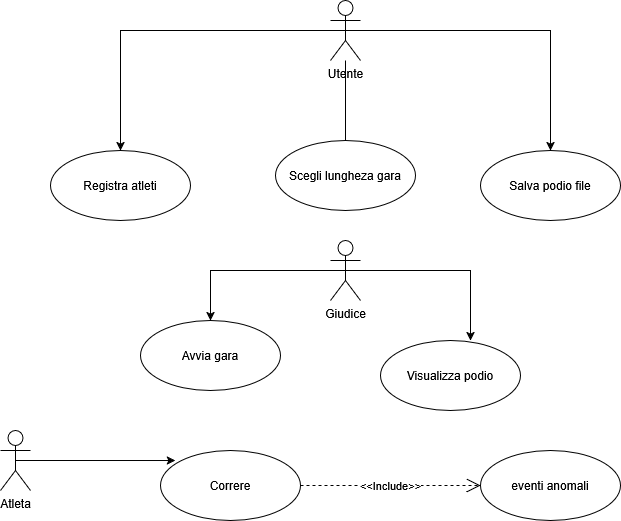

The diagram above was exported from draw.io. Its source (the exported page's mxGraphModel, read from the mxfile embedded in the PNG):
<mxGraphModel dx="1426" dy="787" grid="1" gridSize="10" guides="1" tooltips="1" connect="1" arrows="1" fold="1" page="1" pageScale="1" pageWidth="827" pageHeight="1169" math="0" shadow="0">
  <root>
    <mxCell id="0" />
    <mxCell id="1" parent="0" />
    <mxCell id="ws4Fc0h2KzNDBUdHjU-j-22" edge="1" parent="1" source="ws4Fc0h2KzNDBUdHjU-j-1" style="edgeStyle=orthogonalEdgeStyle;rounded=0;orthogonalLoop=1;jettySize=auto;html=1;exitX=0.5;exitY=0.5;exitDx=0;exitDy=0;exitPerimeter=0;entryX=0.5;entryY=0;entryDx=0;entryDy=0;" target="ws4Fc0h2KzNDBUdHjU-j-4">
      <mxGeometry relative="1" as="geometry" />
    </mxCell>
    <mxCell id="ws4Fc0h2KzNDBUdHjU-j-23" edge="1" parent="1" source="ws4Fc0h2KzNDBUdHjU-j-1" style="edgeStyle=orthogonalEdgeStyle;rounded=0;orthogonalLoop=1;jettySize=auto;html=1;exitX=0.5;exitY=0.5;exitDx=0;exitDy=0;exitPerimeter=0;entryX=0.5;entryY=0;entryDx=0;entryDy=0;" target="ws4Fc0h2KzNDBUdHjU-j-6">
      <mxGeometry relative="1" as="geometry" />
    </mxCell>
    <mxCell id="ws4Fc0h2KzNDBUdHjU-j-1" parent="1" style="shape=umlActor;verticalLabelPosition=bottom;verticalAlign=top;html=1;outlineConnect=0;" value="Utente" vertex="1">
      <mxGeometry height="60" width="30" x="380" y="30" as="geometry" />
    </mxCell>
    <mxCell id="ws4Fc0h2KzNDBUdHjU-j-20" edge="1" parent="1" source="ws4Fc0h2KzNDBUdHjU-j-2" style="edgeStyle=orthogonalEdgeStyle;rounded=0;orthogonalLoop=1;jettySize=auto;html=1;exitX=0.5;exitY=0.5;exitDx=0;exitDy=0;exitPerimeter=0;" target="ws4Fc0h2KzNDBUdHjU-j-7">
      <mxGeometry relative="1" as="geometry" />
    </mxCell>
    <mxCell id="ws4Fc0h2KzNDBUdHjU-j-2" parent="1" style="shape=umlActor;verticalLabelPosition=bottom;verticalAlign=top;html=1;outlineConnect=0;" value="Giudice" vertex="1">
      <mxGeometry height="60" width="30" x="380" y="270" as="geometry" />
    </mxCell>
    <mxCell id="ws4Fc0h2KzNDBUdHjU-j-3" parent="1" style="shape=umlActor;verticalLabelPosition=bottom;verticalAlign=top;html=1;outlineConnect=0;" value="Atleta" vertex="1">
      <mxGeometry height="60" width="30" x="50" y="460" as="geometry" />
    </mxCell>
    <mxCell id="ws4Fc0h2KzNDBUdHjU-j-4" parent="1" style="ellipse;whiteSpace=wrap;html=1;" value="Registra atleti" vertex="1">
      <mxGeometry height="70" width="140" x="100" y="180" as="geometry" />
    </mxCell>
    <mxCell id="ws4Fc0h2KzNDBUdHjU-j-5" parent="1" style="ellipse;whiteSpace=wrap;html=1;" value="Scegli lungheza gara" vertex="1">
      <mxGeometry height="70" width="140" x="325" y="170" as="geometry" />
    </mxCell>
    <mxCell id="ws4Fc0h2KzNDBUdHjU-j-6" parent="1" style="ellipse;whiteSpace=wrap;html=1;" value="Salva podio file" vertex="1">
      <mxGeometry height="70" width="140" x="530" y="180" as="geometry" />
    </mxCell>
    <mxCell id="ws4Fc0h2KzNDBUdHjU-j-7" parent="1" style="ellipse;whiteSpace=wrap;html=1;" value="Avvia gara" vertex="1">
      <mxGeometry height="70" width="140" x="190" y="350" as="geometry" />
    </mxCell>
    <mxCell id="ws4Fc0h2KzNDBUdHjU-j-8" parent="1" style="ellipse;whiteSpace=wrap;html=1;" value="Visualizza podio" vertex="1">
      <mxGeometry height="70" width="140" x="430" y="370" as="geometry" />
    </mxCell>
    <mxCell id="ws4Fc0h2KzNDBUdHjU-j-9" parent="1" style="ellipse;whiteSpace=wrap;html=1;" value="Correre" vertex="1">
      <mxGeometry height="70" width="140" x="210" y="480" as="geometry" />
    </mxCell>
    <mxCell id="ws4Fc0h2KzNDBUdHjU-j-10" parent="1" style="ellipse;whiteSpace=wrap;html=1;" value="eventi anomali" vertex="1">
      <mxGeometry height="70" width="140" x="530" y="480" as="geometry" />
    </mxCell>
    <mxCell id="ws4Fc0h2KzNDBUdHjU-j-15" edge="1" parent="1" source="ws4Fc0h2KzNDBUdHjU-j-1" style="endArrow=none;html=1;edgeStyle=orthogonalEdgeStyle;rounded=0;" value="">
      <mxGeometry relative="1" as="geometry">
        <mxPoint x="330" y="400" as="sourcePoint" />
        <mxPoint x="395" y="170" as="targetPoint" />
      </mxGeometry>
    </mxCell>
    <mxCell id="ws4Fc0h2KzNDBUdHjU-j-21" edge="1" parent="1" source="ws4Fc0h2KzNDBUdHjU-j-2" style="edgeStyle=orthogonalEdgeStyle;rounded=0;orthogonalLoop=1;jettySize=auto;html=1;exitX=0.5;exitY=0.5;exitDx=0;exitDy=0;exitPerimeter=0;entryX=0.643;entryY=0;entryDx=0;entryDy=0;entryPerimeter=0;" target="ws4Fc0h2KzNDBUdHjU-j-8">
      <mxGeometry relative="1" as="geometry" />
    </mxCell>
    <mxCell id="ws4Fc0h2KzNDBUdHjU-j-24" edge="1" parent="1" source="ws4Fc0h2KzNDBUdHjU-j-3" style="edgeStyle=orthogonalEdgeStyle;rounded=0;orthogonalLoop=1;jettySize=auto;html=1;exitX=0.5;exitY=0.5;exitDx=0;exitDy=0;exitPerimeter=0;entryX=0.107;entryY=0.143;entryDx=0;entryDy=0;entryPerimeter=0;" target="ws4Fc0h2KzNDBUdHjU-j-9">
      <mxGeometry relative="1" as="geometry" />
    </mxCell>
    <mxCell id="ws4Fc0h2KzNDBUdHjU-j-25" edge="1" parent="1" source="ws4Fc0h2KzNDBUdHjU-j-9" style="endArrow=open;endSize=12;dashed=1;html=1;rounded=0;exitX=1;exitY=0.5;exitDx=0;exitDy=0;" target="ws4Fc0h2KzNDBUdHjU-j-10" value="&amp;lt;&amp;lt;Include&amp;gt;&amp;gt;">
      <mxGeometry relative="1" width="160" as="geometry">
        <mxPoint x="330" y="400" as="sourcePoint" />
        <mxPoint x="490" y="400" as="targetPoint" />
      </mxGeometry>
    </mxCell>
  </root>
</mxGraphModel>